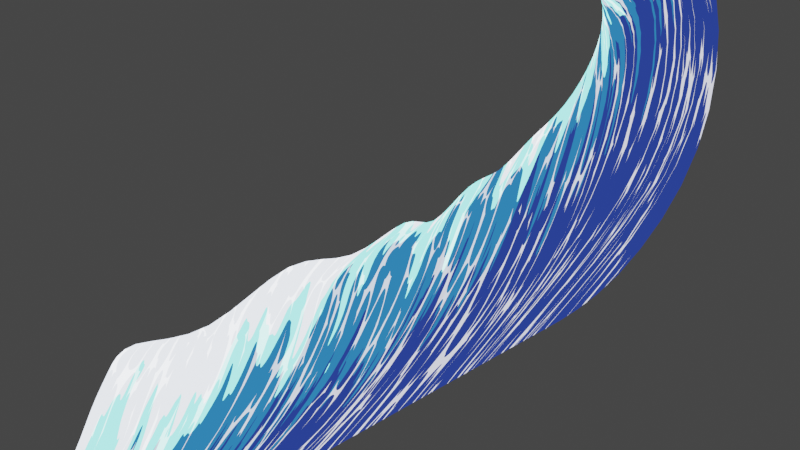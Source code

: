 # Source: wave_test.blend  (saved by Blender 4.3.34; exported with 4.5.12 LTS)
import bpy
from mathutils import Matrix  # noqa: F401  (used for matrix-valued properties, if any)

bpy.ops.wm.read_factory_settings(use_empty=True)
scene = bpy.context.scene
scene.name = 'Scene'

# ---- collections
col_collection = bpy.data.collections.new('Collection'); scene.collection.children.link(col_collection)

# ---- materials (node trees are filled in below, after node groups)
mat_wave = bpy.data.materials.new('wave')

# ---- material node trees
mat_wave.use_nodes = True; mat_wave.node_tree.nodes.clear()
_N = mat_wave.node_tree.nodes; _L = mat_wave.node_tree.links
n0 = _N.new('ShaderNodeOutputMaterial'); n0.name = 'Material Output'; n0.location = (1233, 224)
n1 = _N.new('ShaderNodeTexCoord'); n1.name = 'Texture Coordinate'; n1.location = (-863, 396)
n2 = _N.new('ShaderNodeTexGradient'); n2.name = 'Gradient Texture'; n2.location = (-292, 423)
n3 = _N.new('ShaderNodeMix'); n3.name = 'Mix'; n3.location = (-486, 377)
n3.inputs[0].default_value = 0.3292
n4 = _N.new('ShaderNodeTexVoronoi'); n4.name = 'Voronoi Texture'; n4.location = (-846, 76)
n5 = _N.new('ShaderNodeValToRGB'); n5.name = 'Color Ramp'; n5.location = (-56, 438)
n5.color_ramp.interpolation = 'CONSTANT'
while len(n5.color_ramp.elements) > 1: n5.color_ramp.elements.remove(n5.color_ramp.elements[-1])
n5.color_ramp.elements[0].position = 0.1182; n5.color_ramp.elements[0].color = (0.02866, 0.2011, 0.5225, 1.0)
_e = n5.color_ramp.elements.new(0.3978); _e.color = (0.02134, 0.04434, 0.2809, 1.0)
n6 = _N.new('ShaderNodeMapping'); n6.name = 'Mapping'; n6.location = (-1042, -53)
n6.inputs[1].default_value = (5.2, 0.9388, 15.4)
n6.inputs[3].default_value = (19.2, 0.3, 1.0)
n7 = _N.new('ShaderNodeTexCoord'); n7.name = 'Texture Coordinate.001'; n7.location = (-1222, -53)
n8 = _N.new('ShaderNodeTexNoise'); n8.name = 'Noise Texture'; n8.location = (-847, -317)
n9 = _N.new('ShaderNodeMix'); n9.name = 'Mix.001'; n9.location = (-666, 141)
n9.inputs[0].default_value = 0.7333
n10 = _N.new('ShaderNodeTexVoronoi'); n10.name = 'Voronoi Texture.001'; n10.location = (-835, -639)
n11 = _N.new('ShaderNodeMapping'); n11.name = 'Mapping.001'; n11.location = (-1313, -675)
n11.inputs[1].default_value = (0.0, 1.257, 0.0)
n11.inputs[3].default_value = (14.0, 0.7, 1.0)
n12 = _N.new('ShaderNodeTexCoord'); n12.name = 'Texture Coordinate.002'; n12.location = (-1545, -692)
n13 = _N.new('ShaderNodeTexVoronoi'); n13.name = 'Voronoi Texture.002'; n13.location = (-832, -1002)
n13.feature = 'SMOOTH_F1'
n14 = _N.new('ShaderNodeMath'); n14.name = 'Math'; n14.location = (-549, -753)
n14.operation = 'SUBTRACT'
n15 = _N.new('ShaderNodeValToRGB'); n15.name = 'Color Ramp.001'; n15.location = (-83, -542)
n15.color_ramp.interpolation = 'CONSTANT'
while len(n15.color_ramp.elements) > 1: n15.color_ramp.elements.remove(n15.color_ramp.elements[-1])
n15.color_ramp.elements[0].position = 0.0; n15.color_ramp.elements[0].color = (0.0, 0.0, 0.0, 1.0)
_e = n15.color_ramp.elements.new(0.1591); _e.color = (1.0, 1.0, 1.0, 1.0)
n16 = _N.new('ShaderNodeVectorMath'); n16.name = 'Vector Math'; n16.location = (303, 89)
n17 = _N.new('ShaderNodeTexCoord'); n17.name = 'Texture Coordinate.003'; n17.location = (-1088, 1091)
n18 = _N.new('ShaderNodeTexGradient'); n18.name = 'Gradient Texture.001'; n18.location = (-516, 1118)
n19 = _N.new('ShaderNodeMix'); n19.name = 'Mix.002'; n19.location = (-710, 1072)
n19.inputs[0].default_value = 0.3292
n20 = _N.new('ShaderNodeTexVoronoi'); n20.name = 'Voronoi Texture.003'; n20.location = (-1071, 771)
n21 = _N.new('ShaderNodeValToRGB'); n21.name = 'Color Ramp.002'; n21.location = (-189, 1139)
n21.color_ramp.interpolation = 'CONSTANT'
while len(n21.color_ramp.elements) > 1: n21.color_ramp.elements.remove(n21.color_ramp.elements[-1])
n21.color_ramp.elements[0].position = 0.1137; n21.color_ramp.elements[0].color = (1.0, 1.0, 1.0, 1.0)
_e = n21.color_ramp.elements.new(0.2808); _e.color = (0.4004, 1.0, 0.8224, 1.0)
_e = n21.color_ramp.elements.new(0.3274); _e.color = (0.0, 0.0, 0.0, 1.0)
n22 = _N.new('ShaderNodeMapping'); n22.name = 'Mapping.002'; n22.location = (-1389, 794)
n22.inputs[1].default_value = (5.2, 1.284, 15.4)
n22.inputs[3].default_value = (7.4, 0.3, 1.0)
n23 = _N.new('ShaderNodeTexCoord'); n23.name = 'Texture Coordinate.004'; n23.location = (-1602, 672)
n24 = _N.new('ShaderNodeTexNoise'); n24.name = 'Noise Texture.001'; n24.location = (-1072, 379)
n25 = _N.new('ShaderNodeMix'); n25.name = 'Mix.003'; n25.location = (-891, 836)
n25.inputs[0].default_value = 0.7333
n26 = _N.new('ShaderNodeVectorMath'); n26.name = 'Vector Math.001'; n26.location = (619, 366)
n27 = _N.new('ShaderNodeHueSaturation'); n27.name = 'Hue/Saturation/Value'; n27.location = (209, 984)
n27.inputs[1].default_value = 1.2
n27.inputs[2].default_value = 2.0
_L.new(n3.outputs[0], n2.inputs[0])
_L.new(n1.outputs[2], n3.inputs[2])
_L.new(n2.outputs[0], n5.inputs[0])
_L.new(n6.outputs[0], n4.inputs[0])
_L.new(n7.outputs[2], n6.inputs[0])
_L.new(n6.outputs[0], n8.inputs[0])
_L.new(n4.outputs[0], n9.inputs[2])
_L.new(n8.outputs[0], n9.inputs[3])
_L.new(n11.outputs[0], n10.inputs[0])
_L.new(n11.outputs[0], n13.inputs[0])
_L.new(n10.outputs[0], n14.inputs[0])
_L.new(n13.outputs[0], n14.inputs[1])
_L.new(n12.outputs[2], n11.inputs[0])
_L.new(n9.outputs[0], n3.inputs[3])
_L.new(n14.outputs[0], n15.inputs[0])
_L.new(n5.outputs[0], n16.inputs[0])
_L.new(n15.outputs[0], n16.inputs[1])
_L.new(n19.outputs[0], n18.inputs[0])
_L.new(n17.outputs[2], n19.inputs[2])
_L.new(n18.outputs[0], n21.inputs[0])
_L.new(n22.outputs[0], n20.inputs[0])
_L.new(n23.outputs[2], n22.inputs[0])
_L.new(n22.outputs[0], n24.inputs[0])
_L.new(n20.outputs[0], n25.inputs[2])
_L.new(n24.outputs[0], n25.inputs[3])
_L.new(n25.outputs[0], n19.inputs[3])
_L.new(n16.outputs[0], n26.inputs[1])
_L.new(n27.outputs[0], n26.inputs[0])
_L.new(n26.outputs[0], n0.inputs[0])
_L.new(n21.outputs[0], n27.inputs[4])
n0.is_active_output = True

# ---- world
world_world = bpy.data.worlds.new('World'); scene.world = world_world
world_world.use_nodes = True; world_world.node_tree.nodes.clear()
_N = world_world.node_tree.nodes; _L = world_world.node_tree.links
n0 = _N.new('ShaderNodeOutputWorld'); n0.name = 'World Output'; n0.location = (300, 300)
n1 = _N.new('ShaderNodeBackground'); n1.name = 'Background'; n1.location = (10, 300)
n1.inputs[0].default_value = (0.05088, 0.05088, 0.05088, 1.0)
_L.new(n1.outputs[0], n0.inputs[0])
n0.is_active_output = True
world_world.color = (0.05088, 0.05088, 0.05088)
world_world.sun_shadow_jitter_overblur = 0.0

# ---- cameras
cam_camera = bpy.data.cameras.new('Camera')
cam_camera.clip_end = 100.0
cam_camera.ortho_scale = 7.314

# ---- lights
light_light = bpy.data.lights.new('Light', 'POINT')
light_light.energy = 1000.0
light_light.shadow_soft_size = 0.1

# ---- meshes
me_plane = bpy.data.meshes.new('Plane')
me_plane.from_pydata([(-1.021e-07, 1.996, 0.3397), (8.334e-08, -0.3947, -2.368), (-1.907e-08, 1.046, 0.1296), (1.803e-07, -1.504, -2.368), (-5.252e-08, 1.429, -0.8305), (4.043e-09, 0.7817, -1.651), (9.609e-08, -0.2712, -1.794), (3.457e-08, 0.4325, -0.9673), (1.344e-08, 0.6742, -0.4889), (-7.292e-08, 1.662, -0.2654), (5.896e-08, 0.1535, 0.05563), (2.757e-07, -2.595, -2.368), (1.914e-07, -1.362, -1.754), (1.299e-07, -0.658, -0.9272), (1.135e-07, -0.4708, -0.4549), (1.923e-07, -1.372, 0.1484), (3.868e-07, -3.865, -2.368), (3.025e-07, -2.632, -1.734), (2.41e-07, -1.929, -0.9072), (2.198e-07, -1.687, -0.4288), (2.795e-07, -2.37, -0.4418), (4.777e-07, -4.906, -2.368), (3.935e-07, -3.673, -2.124), (3.319e-07, -2.969, -1.297), (3.108e-07, -2.727, -0.819), (-1.682e-07, 3.11, 1.056), (-1.497e-09, 0.5757, -2.368), (-1.312e-07, 2.329, -0.8605), (-8.08e-08, 1.752, -1.701), (-1.464e-07, 2.704, -0.1533), (-1.569e-07, 2.622, 1.928), (-7.934e-08, 1.466, -2.368), (-2.327e-07, 4.343, -0.0882), (-1.796e-07, 3.24, -1.467), (-0.02545, 4.442, 1.499), (-1.589e-07, 2.645, 2.115), (-1.528e-07, 2.307, -2.368), (-3.511e-07, 5.511, 0.7739), (-3.173e-07, 5.031, -1.105), (-0.01139, 4.513, 2.347), (-2.127e-07, 3.193, 1.528), (-0.03275, 3.324, 0.1749), (-1.855e-07, 2.949, -0.755), (-1.276e-07, 2.287, -1.661), (-4.042e-08, 1.021, -2.368), (-1.671e-07, 2.615, 2.159), (-2.691e-07, 3.904, -2.384), (-4.254e-07, 5.771, 1.538), (-4.157e-07, 5.886, -1.002), (-3.251e-07, 4.079, 2.653), (-5.751e-08, 1.486, 0.01455), (1.327e-07, -0.9595, -2.368), (-8.096e-09, 0.9206, -0.9289), (5.094e-08, 0.2452, -1.752), (-2.887e-08, 1.158, -0.4772), (-3.575e-08, 1.237, -1.816), (4.355e-08, 0.06048, -2.368), (-1.07e-07, 2.052, -0.3805), (-8.925e-08, 1.849, -0.9856), (-1.248e-07, 2.574, 0.5056), (6.854e-08, 0.04394, -0.744), (3.348e-08, 0.445, -0.331), (8.968e-08, -0.1978, -1.222), (2.354e-07, -2.135, -2.368), (1.512e-07, -0.9015, -2.049), (3.33e-07, -3.25, -2.368), (2.487e-07, -2.017, -1.989), (1.872e-07, -1.313, -1.162), (1.719e-07, -1.138, -0.69), (1.306e-07, -0.6655, -0.3189), (3.5e-07, -3.176, -0.04018), (5.503e-07, -5.736, -2.368), (4.661e-07, -4.503, -1.874), (4.045e-07, -3.799, -1.047), (3.834e-07, -3.558, -0.5689), (-2.117e-07, 3.028, 1.857), (-0.02377, 3.956, 0.7325), (-2.091e-07, 3.561, -0.5302), (-1.536e-07, 2.756, -1.564), (-5.988e-08, 1.244, -2.368), (3.013e-09, 0.7935, -0.1675), (-8.167e-08, 1.762, 0.03714), (1.021e-07, -0.3405, -0.1875), (2.122e-07, -1.599, -0.1251), (2.941e-07, -2.536, -0.5698), (-0.02862, 2.866, 0.3067), (-3.442e-05, 3.627, 2.055), (-0.002377, 3.26, 2.502), (-0.03397, 3.398, 0.7801), (-2.146e-07, 2.958, 2.494), (-3.789e-08, 1.261, -0.2131), (-1.122e-07, 2.282, 0.03381), (5.896e-08, 0.1536, -0.4526), (1.594e-07, -0.9958, -0.3863), (3.667e-07, -3.367, -0.3197), (-0.02939, 3.786, 1.425), (-1.553e-07, 2.605, 2.032), (-0.0309, 4.628, 1.977), (-2.9e-07, 5.03, 0.2245), (-2.369e-07, 4.112, -1.331), (-1.161e-07, 1.886, -2.368), (0.002406, 3.418, 2.38)], [], [(53, 51, 3, 6), (54, 52, 7, 8), (52, 53, 6, 7), (90, 54, 8, 80), (92, 60, 14, 82), (60, 62, 13, 14), (64, 63, 11, 12), (62, 64, 12, 13), (66, 65, 16, 17), (67, 66, 17, 18), (93, 68, 19, 83), (68, 67, 18, 19), (19, 18, 23, 24), (17, 16, 21, 22), (18, 17, 22, 23), (83, 19, 24, 84), (56, 55, 28, 26), (58, 57, 29, 27), (91, 59, 25, 85), (55, 58, 27, 28), (95, 75, 30, 86), (77, 76, 34, 32), (78, 77, 32, 33), (79, 78, 33, 31), (101, 96, 35, 87), (98, 97, 39, 37), (99, 98, 37, 38), (100, 99, 38, 36), (26, 28, 43, 44), (28, 27, 42, 43), (27, 29, 41, 42), (85, 25, 40, 88), (36, 38, 48, 46), (87, 35, 45, 89), (37, 39, 49, 47), (38, 37, 47, 48), (81, 9, 54, 90), (4, 5, 53, 52), (9, 4, 52, 54), (5, 1, 51, 53), (5, 4, 58, 55), (81, 0, 59, 91), (4, 9, 57, 58), (1, 5, 55, 56), (7, 6, 64, 62), (6, 3, 63, 64), (8, 7, 62, 60), (80, 8, 60, 92), (14, 13, 67, 68), (82, 14, 68, 93), (13, 12, 66, 67), (12, 11, 65, 66), (23, 22, 72, 73), (84, 24, 74, 94), (24, 23, 73, 74), (22, 21, 71, 72), (44, 43, 78, 79), (43, 42, 77, 78), (42, 41, 76, 77), (88, 40, 75, 95), (41, 88, 95, 76), (20, 84, 94, 70), (10, 82, 93, 69), (2, 80, 92, 61), (9, 81, 91, 57), (0, 81, 90, 50), (39, 87, 89, 49), (29, 85, 88, 41), (97, 101, 87, 39), (76, 95, 86, 34), (57, 91, 85, 29), (15, 83, 84, 20), (69, 93, 83, 15), (61, 92, 82, 10), (50, 90, 80, 2), (34, 86, 101, 97), (31, 33, 99, 100), (33, 32, 98, 99), (32, 34, 97, 98), (86, 30, 96, 101)])
_uv = me_plane.uv_layers.new(name='UVMap')
_uv.uv.foreach_set('vector', [0.5085, 0.7976, 0.5085, 0.999, 0.4631, 0.999, 0.4631, 0.7976, 0.5085, 0.3522, 0.5085, 0.4935, 0.4631, 0.4935, 0.4631, 0.3522, 0.5085, 0.4935, 0.5085, 0.7976, 0.4631, 0.7976, 0.4631, 0.4935, 0.5085, 0.1949, 0.5085, 0.3522, 0.4631, 0.3522, 0.4631, 0.1949, 0.402, 0.1949, 0.402, 0.3522, 0.3612, 0.3522, 0.3612, 0.1949, 0.402, 0.3522, 0.402, 0.4935, 0.3612, 0.4935, 0.3612, 0.3522, 0.402, 0.7976, 0.402, 0.999, 0.3612, 0.999, 0.3612, 0.7976, 0.402, 0.4935, 0.402, 0.7976, 0.3612, 0.7976, 0.3612, 0.4935, 0.2888, 0.7976, 0.2888, 0.999, 0.2221, 0.999, 0.2221, 0.7976, 0.2888, 0.4935, 0.2888, 0.7976, 0.2221, 0.7976, 0.2221, 0.4935, 0.2888, 0.1949, 0.2888, 0.3522, 0.2221, 0.3522, 0.2221, 0.1949, 0.2888, 0.3522, 0.2888, 0.4935, 0.2221, 0.4935, 0.2221, 0.3522, 0.2221, 0.3522, 0.2221, 0.4935, 0.144, 0.4935, 0.144, 0.3522, 0.2221, 0.7976, 0.2221, 0.999, 0.144, 0.999, 0.144, 0.7976, 0.2221, 0.4935, 0.2221, 0.7976, 0.144, 0.7976, 0.144, 0.4935, 0.2221, 0.1949, 0.2221, 0.3522, 0.144, 0.3522, 0.144, 0.1949, 0.5971, 0.999, 0.5971, 0.7976, 0.646, 0.7976, 0.646, 0.999, 0.5971, 0.4935, 0.5971, 0.3522, 0.646, 0.3522, 0.646, 0.4935, 0.5971, 0.1949, 0.5971, 0.003974, 0.646, 0.003974, 0.646, 0.1949, 0.5971, 0.7976, 0.5971, 0.4935, 0.646, 0.4935, 0.646, 0.7976, 0.7653, 0.1949, 0.7653, 0.003974, 0.8013, 0.003974, 0.8013, 0.1949, 0.7653, 0.4935, 0.7653, 0.3522, 0.8013, 0.3522, 0.8013, 0.4935, 0.7653, 0.7976, 0.7653, 0.4935, 0.8013, 0.4935, 0.8013, 0.7976, 0.7653, 0.999, 0.7653, 0.7976, 0.8013, 0.7976, 0.8013, 0.999, 0.8483, 0.1949, 0.8483, 0.003973, 0.9304, 0.003973, 0.9304, 0.1949, 0.8483, 0.4935, 0.8483, 0.3522, 0.9304, 0.3522, 0.9304, 0.4935, 0.8483, 0.7976, 0.8483, 0.4935, 0.9304, 0.4935, 0.9304, 0.7976, 0.8483, 0.999, 0.8483, 0.7976, 0.9304, 0.7976, 0.9304, 0.999, 0.646, 0.999, 0.646, 0.7976, 0.7001, 0.7976, 0.7001, 0.999, 0.646, 0.7976, 0.646, 0.4935, 0.7001, 0.4935, 0.7001, 0.7976, 0.646, 0.4935, 0.646, 0.3522, 0.7001, 0.3522, 0.7001, 0.4935, 0.646, 0.1949, 0.646, 0.003974, 0.7001, 0.003974, 0.7001, 0.1949, 0.9304, 0.999, 0.9304, 0.7976, 0.9985, 0.7976, 0.9985, 0.999, 0.9304, 0.1949, 0.9304, 0.003973, 0.9985, 0.003973, 0.9985, 0.1949, 0.9304, 0.4935, 0.9304, 0.3522, 0.9985, 0.3522, 0.9985, 0.4935, 0.9304, 0.7976, 0.9304, 0.4935, 0.9985, 0.4935, 0.9985, 0.7976, 0.5609, 0.1949, 0.5609, 0.3522, 0.5085, 0.3522, 0.5085, 0.1949, 0.5609, 0.4935, 0.5609, 0.7976, 0.5085, 0.7976, 0.5085, 0.4935, 0.5609, 0.3522, 0.5609, 0.4935, 0.5085, 0.4935, 0.5085, 0.3522, 0.5609, 0.7976, 0.5609, 0.999, 0.5085, 0.999, 0.5085, 0.7976, 0.5609, 0.7976, 0.5609, 0.4935, 0.5971, 0.4935, 0.5971, 0.7976, 0.5609, 0.1949, 0.5609, 0.003974, 0.5971, 0.003974, 0.5971, 0.1949, 0.5609, 0.4935, 0.5609, 0.3522, 0.5971, 0.3522, 0.5971, 0.4935, 0.5609, 0.999, 0.5609, 0.7976, 0.5971, 0.7976, 0.5971, 0.999, 0.4631, 0.4935, 0.4631, 0.7976, 0.402, 0.7976, 0.402, 0.4935, 0.4631, 0.7976, 0.4631, 0.999, 0.402, 0.999, 0.402, 0.7976, 0.4631, 0.3522, 0.4631, 0.4935, 0.402, 0.4935, 0.402, 0.3522, 0.4631, 0.1949, 0.4631, 0.3522, 0.402, 0.3522, 0.402, 0.1949, 0.3612, 0.3522, 0.3612, 0.4935, 0.2888, 0.4935, 0.2888, 0.3522, 0.3612, 0.1949, 0.3612, 0.3522, 0.2888, 0.3522, 0.2888, 0.1949, 0.3612, 0.4935, 0.3612, 0.7976, 0.2888, 0.7976, 0.2888, 0.4935, 0.3612, 0.7976, 0.3612, 0.999, 0.2888, 0.999, 0.2888, 0.7976, 0.144, 0.4935, 0.144, 0.7976, 0.003615, 0.7976, 0.003615, 0.4935, 0.144, 0.1949, 0.144, 0.3522, 0.003615, 0.3522, 0.003615, 0.1949, 0.144, 0.3522, 0.144, 0.4935, 0.003615, 0.4935, 0.003615, 0.3522, 0.144, 0.7976, 0.144, 0.999, 0.003615, 0.999, 0.003615, 0.7976, 0.7001, 0.999, 0.7001, 0.7976, 0.7653, 0.7976, 0.7653, 0.999, 0.7001, 0.7976, 0.7001, 0.4935, 0.7653, 0.4935, 0.7653, 0.7976, 0.7001, 0.4935, 0.7001, 0.3522, 0.7653, 0.3522, 0.7653, 0.4935, 0.7001, 0.1949, 0.7001, 0.003974, 0.7653, 0.003974, 0.7653, 0.1949, 0.7001, 0.3522, 0.7001, 0.1949, 0.7653, 0.1949, 0.7653, 0.3522, 0.144, 0.003974, 0.144, 0.1949, 0.003615, 0.1949, 0.003615, 0.003974, 0.3612, 0.003974, 0.3612, 0.1949, 0.2888, 0.1949, 0.2888, 0.003974, 0.4631, 0.003974, 0.4631, 0.1949, 0.402, 0.1949, 0.402, 0.003974, 0.5609, 0.3522, 0.5609, 0.1949, 0.5971, 0.1949, 0.5971, 0.3522, 0.5609, 0.003974, 0.5609, 0.1949, 0.5085, 0.1949, 0.5085, 0.003974, 0.9304, 0.3522, 0.9304, 0.1949, 0.9985, 0.1949, 0.9985, 0.3522, 0.646, 0.3522, 0.646, 0.1949, 0.7001, 0.1949, 0.7001, 0.3522, 0.8483, 0.3522, 0.8483, 0.1949, 0.9304, 0.1949, 0.9304, 0.3522, 0.7653, 0.3522, 0.7653, 0.1949, 0.8013, 0.1949, 0.8013, 0.3522, 0.5971, 0.3522, 0.5971, 0.1949, 0.646, 0.1949, 0.646, 0.3522, 0.2221, 0.003974, 0.2221, 0.1949, 0.144, 0.1949, 0.144, 0.003974, 0.2888, 0.003974, 0.2888, 0.1949, 0.2221, 0.1949, 0.2221, 0.003974, 0.402, 0.003974, 0.402, 0.1949, 0.3612, 0.1949, 0.3612, 0.003974, 0.5085, 0.003974, 0.5085, 0.1949, 0.4631, 0.1949, 0.4631, 0.003974, 0.8013, 0.3522, 0.8013, 0.1949, 0.8483, 0.1949, 0.8483, 0.3522, 0.8013, 0.999, 0.8013, 0.7976, 0.8483, 0.7976, 0.8483, 0.999, 0.8013, 0.7976, 0.8013, 0.4935, 0.8483, 0.4935, 0.8483, 0.7976, 0.8013, 0.4935, 0.8013, 0.3522, 0.8483, 0.3522, 0.8483, 0.4935, 0.8013, 0.1949, 0.8013, 0.003974, 0.8483, 0.003973, 0.8483, 0.1949])
me_plane.materials.append(mat_wave)
me_plane.update()

# ---- objects
ob_light = bpy.data.objects.new('Light', light_light)
ob_camera = bpy.data.objects.new('Camera', cam_camera)
ob_plane = bpy.data.objects.new('Plane', me_plane)
ob_empty = bpy.data.objects.new('Empty', None)

# ---- transforms, parenting, visibility, modifiers, constraints
ob_light.location = (4.076, 1.005, 5.904)
ob_light.rotation_euler = (0.6503, 0.05522, 1.866)
ob_light.lock_rotations_4d = False
ob_light.empty_display_type = 'ARROWS'
ob_light.color = (0.0, 0.0, 0.0, 0.0)
ob_light.lineart.crease_threshold = 0.0
ob_camera.location = (7.359, -6.926, 4.958)
ob_camera.rotation_euler = (1.109, 0.0, 0.8149)
ob_camera.lock_rotations_4d = False
ob_camera.empty_display_type = 'ARROWS'
ob_camera.color = (0.0, 0.0, 0.0, 0.0)
ob_camera.display_type = 'WIRE'
ob_camera.lineart.crease_threshold = 0.0
ob_plane.location = (0.0, 0.0, 0.0)
_m = ob_plane.modifiers.new('Subdivision', 'SUBSURF')
_m.levels = 2
ob_empty.location = (3.395e-16, 1.485, -0.0216)
ob_empty.rotation_euler = (1.571, -0.0, 1.571)
ob_empty.scale = (2.196, 2.196, 2.196)
ob_empty.empty_display_type = 'IMAGE'
ob_empty.empty_display_size = 5.0
ob_empty.empty_image_depth = 'BACK'
ob_empty.show_empty_image_perspective = False
ob_empty.empty_image_side = 'FRONT'

# ---- collection membership
col_collection.objects.link(ob_light)
col_collection.objects.link(ob_camera)
col_collection.objects.link(ob_plane)
col_collection.objects.link(ob_empty)

# ---- scene / render settings (as saved in the file)
scene.camera = ob_camera
scene.frame_start = 1; scene.frame_end = 250; scene.frame_set(48)
scene.render.engine = 'BLENDER_EEVEE_NEXT'
scene.view_settings.view_transform = 'Filmic'
bpy.context.view_layer.update()
